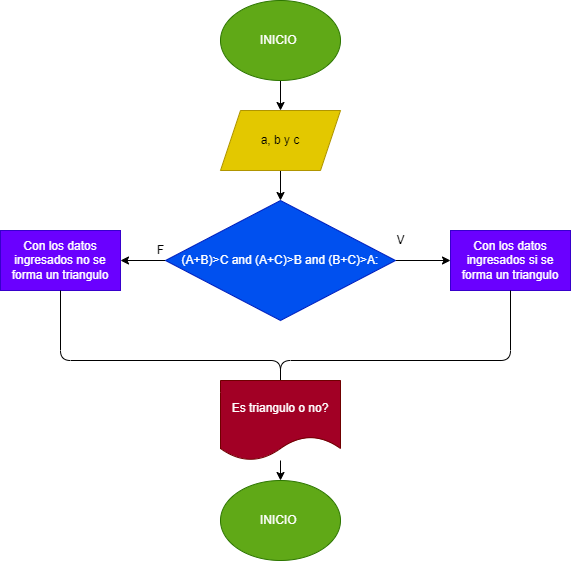

The diagram above was exported from draw.io. Its source (the exported page's mxGraphModel, read from the mxfile embedded in the PNG):
<mxGraphModel dx="1391" dy="488" grid="1" gridSize="10" guides="1" tooltips="1" connect="1" arrows="1" fold="1" page="1" pageScale="1" pageWidth="827" pageHeight="1169" math="0" shadow="0">
  <root>
    <mxCell id="0" />
    <mxCell id="1" parent="0" />
    <mxCell id="4" value="" style="edgeStyle=none;html=1;" parent="1" source="2" target="3" edge="1">
      <mxGeometry relative="1" as="geometry" />
    </mxCell>
    <mxCell id="2" value="INICIO&amp;nbsp;" style="ellipse;whiteSpace=wrap;html=1;fillColor=#60a917;fontColor=#ffffff;strokeColor=#2D7600;" parent="1" vertex="1">
      <mxGeometry x="200" y="40" width="120" height="80" as="geometry" />
    </mxCell>
    <mxCell id="6" value="" style="edgeStyle=none;html=1;" parent="1" source="3" target="5" edge="1">
      <mxGeometry relative="1" as="geometry" />
    </mxCell>
    <mxCell id="3" value="a, b y c" style="shape=parallelogram;perimeter=parallelogramPerimeter;whiteSpace=wrap;html=1;fixedSize=1;fillColor=#e3c800;fontColor=#000000;strokeColor=#B09500;" parent="1" vertex="1">
      <mxGeometry x="200" y="150" width="120" height="60" as="geometry" />
    </mxCell>
    <mxCell id="41" value="" style="edgeStyle=none;html=1;" edge="1" parent="1" source="5" target="40">
      <mxGeometry relative="1" as="geometry" />
    </mxCell>
    <mxCell id="43" value="" style="edgeStyle=none;html=1;" edge="1" parent="1" source="5" target="42">
      <mxGeometry relative="1" as="geometry" />
    </mxCell>
    <mxCell id="5" value="(A+B)&amp;gt;C and (A+C)&amp;gt;B and (B+C)&amp;gt;A:" style="rhombus;whiteSpace=wrap;html=1;fillColor=#0050ef;fontColor=#ffffff;strokeColor=#001DBC;" parent="1" vertex="1">
      <mxGeometry x="145" y="240" width="230" height="120" as="geometry" />
    </mxCell>
    <mxCell id="40" value="Con los datos ingresados si se forma un triangulo" style="whiteSpace=wrap;html=1;fillColor=#6a00ff;fontColor=#ffffff;strokeColor=#3700CC;" vertex="1" parent="1">
      <mxGeometry x="430" y="270" width="120" height="60" as="geometry" />
    </mxCell>
    <mxCell id="42" value="Con los datos ingresados no se forma un triangulo" style="whiteSpace=wrap;html=1;fillColor=#6a00ff;fontColor=#ffffff;strokeColor=#3700CC;" vertex="1" parent="1">
      <mxGeometry x="-20" y="270" width="120" height="60" as="geometry" />
    </mxCell>
    <mxCell id="44" value="V" style="text;html=1;align=center;verticalAlign=middle;resizable=0;points=[];autosize=1;strokeColor=none;fillColor=none;" vertex="1" parent="1">
      <mxGeometry x="370" y="270" width="20" height="20" as="geometry" />
    </mxCell>
    <mxCell id="45" value="F" style="text;html=1;align=center;verticalAlign=middle;resizable=0;points=[];autosize=1;strokeColor=none;fillColor=none;" vertex="1" parent="1">
      <mxGeometry x="130" y="280" width="20" height="20" as="geometry" />
    </mxCell>
    <mxCell id="47" style="edgeStyle=none;html=1;exitX=0.5;exitY=0;exitDx=0;exitDy=0;entryX=0.5;entryY=1;entryDx=0;entryDy=0;endArrow=none;endFill=0;" edge="1" parent="1" source="46" target="42">
      <mxGeometry relative="1" as="geometry">
        <Array as="points">
          <mxPoint x="260" y="400" />
          <mxPoint x="40" y="400" />
        </Array>
      </mxGeometry>
    </mxCell>
    <mxCell id="48" style="edgeStyle=none;html=1;exitX=0.5;exitY=0;exitDx=0;exitDy=0;entryX=0.5;entryY=1;entryDx=0;entryDy=0;endArrow=none;endFill=0;" edge="1" parent="1" source="46" target="40">
      <mxGeometry relative="1" as="geometry">
        <Array as="points">
          <mxPoint x="260" y="400" />
          <mxPoint x="490" y="400" />
        </Array>
      </mxGeometry>
    </mxCell>
    <mxCell id="50" value="" style="edgeStyle=none;html=1;endArrow=classic;endFill=1;" edge="1" parent="1" source="46" target="49">
      <mxGeometry relative="1" as="geometry" />
    </mxCell>
    <mxCell id="46" value="Es triangulo o no?" style="shape=document;whiteSpace=wrap;html=1;boundedLbl=1;fillColor=#a20025;fontColor=#ffffff;strokeColor=#6F0000;" vertex="1" parent="1">
      <mxGeometry x="200" y="420" width="120" height="80" as="geometry" />
    </mxCell>
    <mxCell id="49" value="INICIO&amp;nbsp;" style="ellipse;whiteSpace=wrap;html=1;fillColor=#60a917;fontColor=#ffffff;strokeColor=#2D7600;" vertex="1" parent="1">
      <mxGeometry x="200" y="520" width="120" height="80" as="geometry" />
    </mxCell>
  </root>
</mxGraphModel>